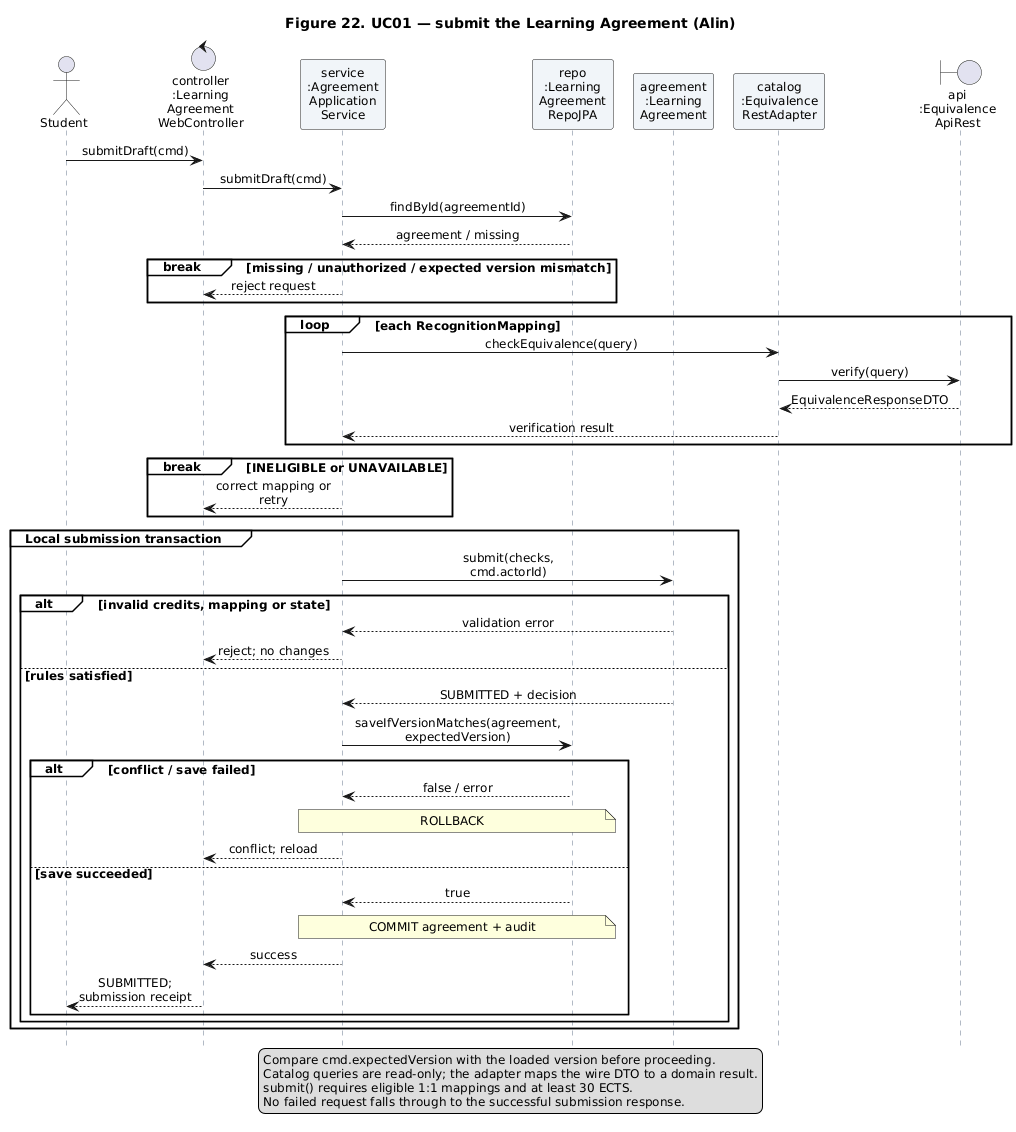

The diagram above was rendered by PlantUML. Its source (embedded in the PNG):
@startuml
skinparam defaultFontName DejaVu Sans
skinparam defaultFontSize 12
skinparam LegendFontSize 12
skinparam shadowing false
skinparam ParticipantPadding 5
skinparam BoxPadding 4
skinparam sequenceMessageAlign center
skinparam maxMessageSize 145
skinparam sequence {
 LifeLineBorderColor #64748B
 ParticipantBackgroundColor #F1F5F9
 GroupBackgroundColor #FFFFFF
 GroupBodyBackgroundColor #FFFFFF
}
hide footbox
title Figure 22. UC01 — submit the Learning Agreement (Alin)
actor Student
control "controller\n:Learning\nAgreement\nWebController" as Controller
participant "service\n:Agreement\nApplication\nService" as Service
participant "repo\n:Learning\nAgreement\nRepoJPA" as Repo
participant "agreement\n:Learning\nAgreement" as LA
participant "catalog\n:Equivalence\nRestAdapter" as Catalog
boundary "api\n:Equivalence\nApiRest" as API
Student -> Controller : submitDraft(cmd)
Controller -> Service : submitDraft(cmd)
Service -> Repo : findById(agreementId)
Repo --> Service : agreement / missing
break missing / unauthorized / expected version mismatch
 Service --> Controller : reject request
end
loop each RecognitionMapping
 Service -> Catalog : checkEquivalence(query)
 Catalog -> API : verify(query)
 API --> Catalog : EquivalenceResponseDTO
 Catalog --> Service : verification result
end
break INELIGIBLE or UNAVAILABLE
 Service --> Controller : correct mapping or retry
end
!ifdef A4_PANELS
newpage UC01 continued — validate and commit the submission
!endif
group Local submission transaction
 Service -> LA : submit(checks, cmd.actorId)
 alt invalid credits, mapping or state
  LA --> Service : validation error
  Service --> Controller : reject; no changes
 else rules satisfied
  LA --> Service : SUBMITTED + decision
  Service -> Repo : saveIfVersionMatches(agreement, expectedVersion)
  alt conflict / save failed
   Repo --> Service : false / error
   note over Service, Repo : ROLLBACK
   Service --> Controller : conflict; reload
  else save succeeded
   Repo --> Service : true
   note over Service, Repo : COMMIT agreement + audit
   Service --> Controller : success
   Controller --> Student : SUBMITTED; submission receipt
  end
 end
end
legend bottom
 Compare cmd.expectedVersion with the loaded version before proceeding.
 Catalog queries are read-only; the adapter maps the wire DTO to a domain result.
 submit() requires eligible 1:1 mappings and at least 30 ECTS.
 No failed request falls through to the successful submission response.
endlegend
@enduml